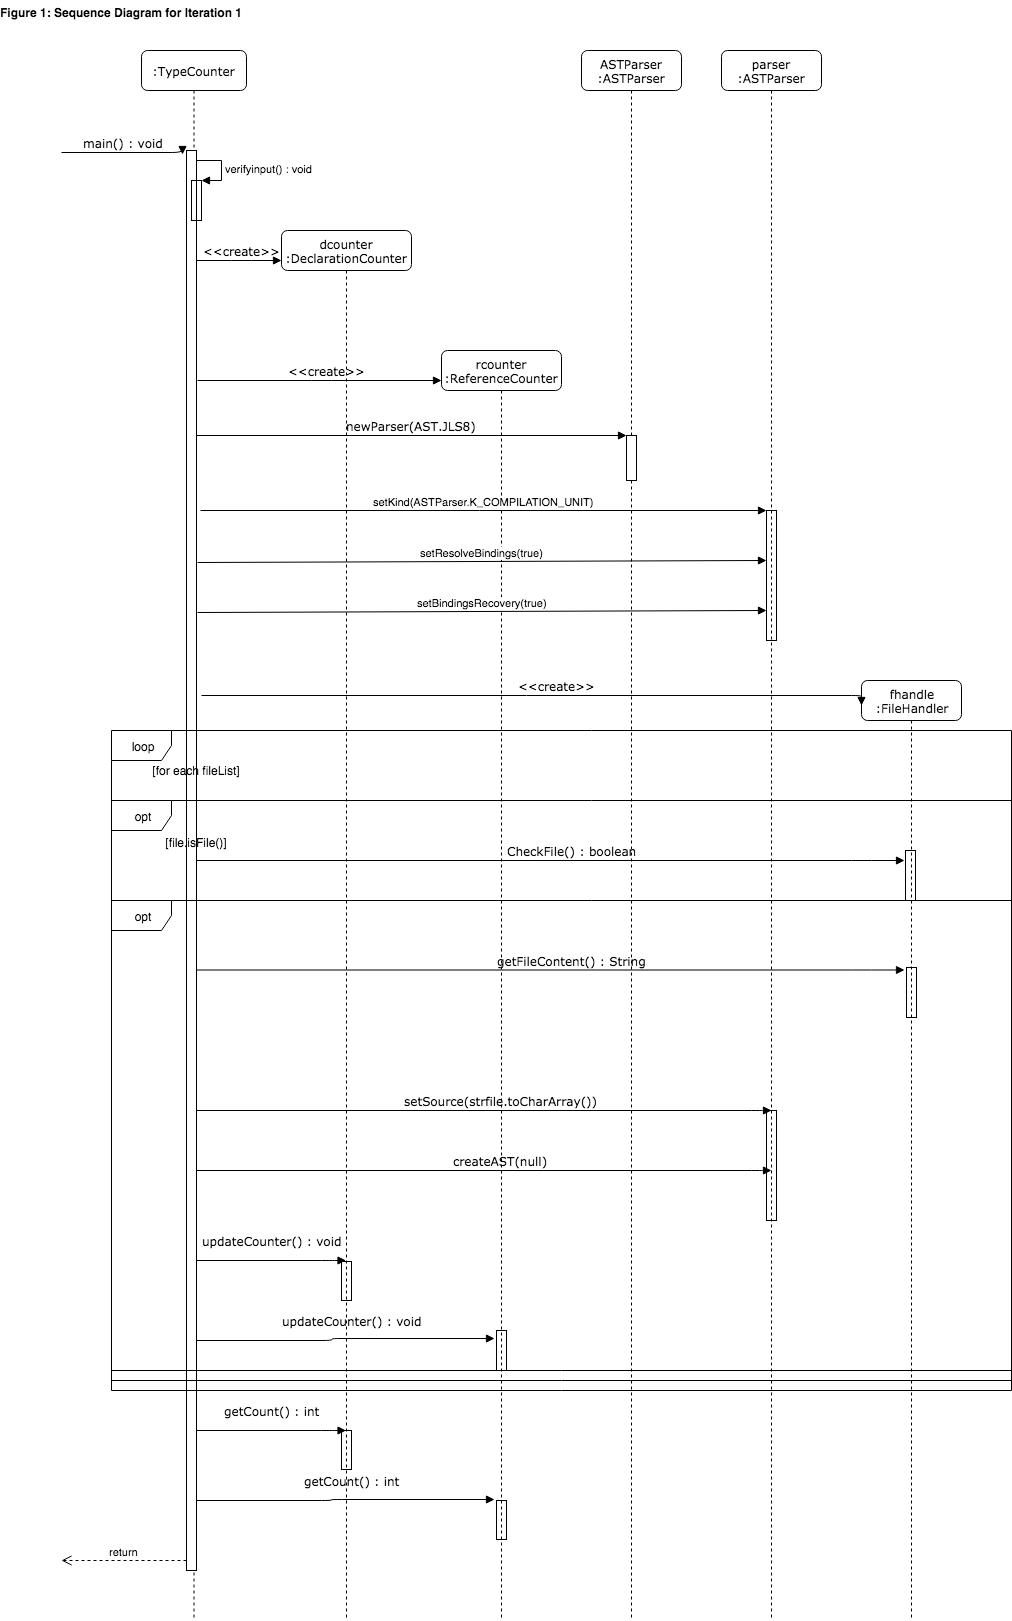

The diagram above was exported from draw.io. Its source (the exported page's mxGraphModel, read from the mxfile embedded in the PNG):
<mxGraphModel dx="2130" dy="521" grid="1" gridSize="10" guides="1" tooltips="1" connect="1" arrows="1" fold="1" page="1" pageScale="1" pageWidth="1100" pageHeight="850" background="#ffffff" math="0" shadow="0">
  <root>
    <mxCell id="0" />
    <mxCell id="1" parent="0" />
    <mxCell id="7baba1c4bc27f4b0-2" value="dcounter&lt;br&gt;:DeclarationCounter" style="shape=umlLifeline;perimeter=lifelinePerimeter;whiteSpace=wrap;html=1;container=1;collapsible=0;recursiveResize=0;outlineConnect=0;rounded=1;shadow=0;comic=0;labelBackgroundColor=none;strokeColor=#000000;strokeWidth=1;fillColor=#FFFFFF;fontFamily=Verdana;fontSize=12;fontColor=#000000;align=center;" parent="1" vertex="1">
      <mxGeometry x="240" y="260" width="130" height="1390" as="geometry" />
    </mxCell>
    <mxCell id="49" value="" style="html=1;points=[];perimeter=orthogonalPerimeter;fillColor=none;gradientColor=#ffffff;" vertex="1" parent="7baba1c4bc27f4b0-2">
      <mxGeometry x="60" y="1200" width="10" height="39" as="geometry" />
    </mxCell>
    <mxCell id="51" value="getCount() : int" style="html=1;verticalAlign=bottom;endArrow=block;labelBackgroundColor=none;fontFamily=Verdana;fontSize=12;edgeStyle=elbowEdgeStyle;elbow=horizontal;" edge="1" parent="7baba1c4bc27f4b0-2">
      <mxGeometry x="0.0451" y="9" relative="1" as="geometry">
        <mxPoint x="-85.5" y="1270" as="sourcePoint" />
        <mxPoint x="213" y="1269" as="targetPoint" />
        <Array as="points">
          <mxPoint x="50" y="1270" />
          <mxPoint x="-61.5" y="1110" />
          <mxPoint x="33.5" y="1129.5" />
        </Array>
        <mxPoint as="offset" />
      </mxGeometry>
    </mxCell>
    <mxCell id="7baba1c4bc27f4b0-3" value="rcounter&lt;br&gt;:ReferenceCounter&lt;br&gt;" style="shape=umlLifeline;perimeter=lifelinePerimeter;whiteSpace=wrap;html=1;container=1;collapsible=0;recursiveResize=0;outlineConnect=0;rounded=1;shadow=0;comic=0;labelBackgroundColor=none;strokeColor=#000000;strokeWidth=1;fillColor=#FFFFFF;fontFamily=Verdana;fontSize=12;fontColor=#000000;align=center;" parent="1" vertex="1">
      <mxGeometry x="400" y="380" width="120" height="1270" as="geometry" />
    </mxCell>
    <mxCell id="47" value="" style="html=1;points=[];perimeter=orthogonalPerimeter;fillColor=none;gradientColor=#ffffff;" vertex="1" parent="7baba1c4bc27f4b0-3">
      <mxGeometry x="55" y="980" width="10" height="40" as="geometry" />
    </mxCell>
    <mxCell id="50" value="" style="html=1;points=[];perimeter=orthogonalPerimeter;fillColor=none;gradientColor=#ffffff;" vertex="1" parent="7baba1c4bc27f4b0-3">
      <mxGeometry x="55" y="1150" width="10" height="39" as="geometry" />
    </mxCell>
    <mxCell id="7baba1c4bc27f4b0-4" value="ASTParser&lt;br&gt;:ASTParser&lt;br&gt;" style="shape=umlLifeline;perimeter=lifelinePerimeter;whiteSpace=wrap;html=1;container=1;collapsible=0;recursiveResize=0;outlineConnect=0;rounded=1;shadow=0;comic=0;labelBackgroundColor=none;strokeColor=#000000;strokeWidth=1;fillColor=#FFFFFF;fontFamily=Verdana;fontSize=12;fontColor=#000000;align=center;" parent="1" vertex="1">
      <mxGeometry x="540" y="80" width="100" height="1570" as="geometry" />
    </mxCell>
    <mxCell id="7baba1c4bc27f4b0-5" value="parser&lt;br&gt;:ASTParser&lt;br&gt;" style="shape=umlLifeline;perimeter=lifelinePerimeter;whiteSpace=wrap;html=1;container=1;collapsible=0;recursiveResize=0;outlineConnect=0;rounded=1;shadow=0;comic=0;labelBackgroundColor=none;strokeColor=#000000;strokeWidth=1;fillColor=#FFFFFF;fontFamily=Verdana;fontSize=12;fontColor=#000000;align=center;" parent="1" vertex="1">
      <mxGeometry x="680" y="80" width="100" height="1570" as="geometry" />
    </mxCell>
    <mxCell id="14" value="" style="html=1;points=[];perimeter=orthogonalPerimeter;fillColor=none;gradientColor=#ffffff;" vertex="1" parent="7baba1c4bc27f4b0-5">
      <mxGeometry x="45" y="460" width="10" height="130" as="geometry" />
    </mxCell>
    <mxCell id="39" value="" style="html=1;points=[];perimeter=orthogonalPerimeter;fillColor=none;gradientColor=#ffffff;" vertex="1" parent="7baba1c4bc27f4b0-5">
      <mxGeometry x="45" y="1060" width="10" height="110" as="geometry" />
    </mxCell>
    <mxCell id="7baba1c4bc27f4b0-6" value="fhandle&lt;br&gt;:FileHandler&lt;br&gt;" style="shape=umlLifeline;perimeter=lifelinePerimeter;whiteSpace=wrap;html=1;container=1;collapsible=0;recursiveResize=0;outlineConnect=0;rounded=1;shadow=0;comic=0;labelBackgroundColor=none;strokeColor=#000000;strokeWidth=1;fillColor=#FFFFFF;fontFamily=Verdana;fontSize=12;fontColor=#000000;align=center;" parent="1" vertex="1">
      <mxGeometry x="820" y="710" width="100" height="940" as="geometry" />
    </mxCell>
    <mxCell id="32" value="" style="html=1;points=[];perimeter=orthogonalPerimeter;fillColor=none;gradientColor=#ffffff;" vertex="1" parent="7baba1c4bc27f4b0-6">
      <mxGeometry x="44" y="170" width="10" height="50" as="geometry" />
    </mxCell>
    <mxCell id="7baba1c4bc27f4b0-8" value=":TypeCounter" style="shape=umlLifeline;perimeter=lifelinePerimeter;whiteSpace=wrap;html=1;container=1;collapsible=0;recursiveResize=0;outlineConnect=0;rounded=1;shadow=0;comic=0;labelBackgroundColor=none;strokeColor=#000000;strokeWidth=1;fillColor=#FFFFFF;fontFamily=Verdana;fontSize=12;fontColor=#000000;align=center;" parent="1" vertex="1">
      <mxGeometry x="100" y="80" width="105" height="1570" as="geometry" />
    </mxCell>
    <mxCell id="7baba1c4bc27f4b0-9" value="" style="html=1;points=[];perimeter=orthogonalPerimeter;rounded=0;shadow=0;comic=0;labelBackgroundColor=none;strokeColor=#000000;strokeWidth=1;fillColor=#FFFFFF;fontFamily=Verdana;fontSize=12;fontColor=#000000;align=center;" parent="7baba1c4bc27f4b0-8" vertex="1">
      <mxGeometry x="45" y="100" width="10" height="1420" as="geometry" />
    </mxCell>
    <mxCell id="8" value="" style="html=1;points=[];perimeter=orthogonalPerimeter;fillColor=none;gradientColor=#ffffff;" vertex="1" parent="7baba1c4bc27f4b0-8">
      <mxGeometry x="50" y="130" width="10" height="40" as="geometry" />
    </mxCell>
    <mxCell id="9" value="verifyinput() : void" style="edgeStyle=orthogonalEdgeStyle;html=1;align=left;spacingLeft=2;endArrow=block;rounded=0;entryX=1;entryY=0;" edge="1" target="8" parent="7baba1c4bc27f4b0-8">
      <mxGeometry relative="1" as="geometry">
        <mxPoint x="55" y="110" as="sourcePoint" />
        <Array as="points">
          <mxPoint x="80" y="110" />
        </Array>
      </mxGeometry>
    </mxCell>
    <mxCell id="7baba1c4bc27f4b0-22" value="" style="html=1;points=[];perimeter=orthogonalPerimeter;rounded=0;shadow=0;comic=0;labelBackgroundColor=none;strokeColor=#000000;strokeWidth=1;fillColor=#FFFFFF;fontFamily=Verdana;fontSize=12;fontColor=#000000;align=center;" parent="1" vertex="1">
      <mxGeometry x="585" y="465" width="10" height="45" as="geometry" />
    </mxCell>
    <mxCell id="7baba1c4bc27f4b0-23" value="newParser(AST.JLS8)" style="html=1;verticalAlign=bottom;endArrow=block;entryX=0;entryY=0;labelBackgroundColor=none;fontFamily=Verdana;fontSize=12;" parent="1" source="7baba1c4bc27f4b0-9" target="7baba1c4bc27f4b0-22" edge="1">
      <mxGeometry relative="1" as="geometry">
        <mxPoint x="510" y="420" as="sourcePoint" />
      </mxGeometry>
    </mxCell>
    <mxCell id="7baba1c4bc27f4b0-11" value="&amp;lt;&amp;lt;create&amp;gt;&amp;gt;" style="html=1;verticalAlign=bottom;endArrow=block;labelBackgroundColor=none;fontFamily=Verdana;fontSize=12;edgeStyle=elbowEdgeStyle;elbow=vertical;" parent="1" source="7baba1c4bc27f4b0-9" edge="1">
      <mxGeometry x="0.0588" relative="1" as="geometry">
        <mxPoint x="220" y="190" as="sourcePoint" />
        <mxPoint x="240" y="290" as="targetPoint" />
        <Array as="points">
          <mxPoint x="200" y="290" />
          <mxPoint x="230" y="220" />
        </Array>
        <mxPoint as="offset" />
      </mxGeometry>
    </mxCell>
    <mxCell id="2" value="main() : void" style="html=1;verticalAlign=bottom;endArrow=block;labelBackgroundColor=none;fontFamily=Verdana;fontSize=12;edgeStyle=elbowEdgeStyle;elbow=vertical;entryX=-0.4;entryY=0.003;entryPerimeter=0;" edge="1" parent="1" target="7baba1c4bc27f4b0-9">
      <mxGeometry relative="1" as="geometry">
        <mxPoint x="20" y="182" as="sourcePoint" />
        <mxPoint x="125" y="179.5" as="targetPoint" />
        <Array as="points">
          <mxPoint x="80" y="182" />
        </Array>
      </mxGeometry>
    </mxCell>
    <mxCell id="4" value="&amp;lt;&amp;lt;create&amp;gt;&amp;gt;" style="html=1;verticalAlign=bottom;endArrow=block;labelBackgroundColor=none;fontFamily=Verdana;fontSize=12;edgeStyle=elbowEdgeStyle;elbow=vertical;" edge="1" parent="1">
      <mxGeometry x="0.0588" relative="1" as="geometry">
        <mxPoint x="156" y="410" as="sourcePoint" />
        <mxPoint x="400" y="410" as="targetPoint" />
        <Array as="points">
          <mxPoint x="280" y="410" />
          <mxPoint x="160" y="250" />
          <mxPoint x="255" y="269.5" />
        </Array>
        <mxPoint as="offset" />
      </mxGeometry>
    </mxCell>
    <mxCell id="15" value="setKind(ASTParser.K_COMPILATION_UNIT)" style="html=1;verticalAlign=bottom;endArrow=block;entryX=0;entryY=0;" edge="1" target="14" parent="1">
      <mxGeometry relative="1" as="geometry">
        <mxPoint x="159" y="540" as="sourcePoint" />
      </mxGeometry>
    </mxCell>
    <mxCell id="17" value="setResolveBindings(true)" style="html=1;verticalAlign=bottom;endArrow=block;entryX=0;entryY=0;exitX=1.1;exitY=0.557;exitPerimeter=0;" edge="1" parent="1">
      <mxGeometry relative="1" as="geometry">
        <mxPoint x="156" y="592" as="sourcePoint" />
        <mxPoint x="725" y="590" as="targetPoint" />
      </mxGeometry>
    </mxCell>
    <mxCell id="18" value="setBindingsRecovery(true)" style="html=1;verticalAlign=bottom;endArrow=block;entryX=0;entryY=0;exitX=1.1;exitY=0.557;exitPerimeter=0;" edge="1" parent="1">
      <mxGeometry relative="1" as="geometry">
        <mxPoint x="156" y="642" as="sourcePoint" />
        <mxPoint x="725" y="640" as="targetPoint" />
      </mxGeometry>
    </mxCell>
    <mxCell id="23" value="&amp;lt;&amp;lt;create&amp;gt;&amp;gt;" style="html=1;verticalAlign=bottom;endArrow=block;labelBackgroundColor=none;fontFamily=Verdana;fontSize=12;edgeStyle=elbowEdgeStyle;elbow=vertical;entryX=0;entryY=0.027;entryPerimeter=0;" edge="1" parent="1" target="7baba1c4bc27f4b0-6">
      <mxGeometry x="0.0588" relative="1" as="geometry">
        <mxPoint x="160" y="725" as="sourcePoint" />
        <mxPoint x="424" y="733" as="targetPoint" />
        <Array as="points">
          <mxPoint x="304" y="725" />
          <mxPoint x="184" y="565" />
          <mxPoint x="279" y="584.5" />
        </Array>
        <mxPoint as="offset" />
      </mxGeometry>
    </mxCell>
    <mxCell id="25" value="loop" style="shape=umlFrame;whiteSpace=wrap;html=1;fillColor=none;gradientColor=#ffffff;" vertex="1" parent="1">
      <mxGeometry x="70" y="760" width="900" height="640" as="geometry" />
    </mxCell>
    <mxCell id="27" value="opt" style="shape=umlFrame;whiteSpace=wrap;html=1;fillColor=none;gradientColor=#ffffff;" vertex="1" parent="1">
      <mxGeometry x="70" y="830" width="900" height="580" as="geometry" />
    </mxCell>
    <mxCell id="28" value="opt" style="shape=umlFrame;whiteSpace=wrap;html=1;fillColor=none;gradientColor=#ffffff;" vertex="1" parent="1">
      <mxGeometry x="70" y="930" width="900" height="490" as="geometry" />
    </mxCell>
    <mxCell id="29" value="[for each fileList]" style="text;align=center;fontStyle=0;verticalAlign=middle;spacingLeft=3;spacingRight=3;strokeColor=none;rotatable=0;points=[[0,0.5],[1,0.5]];portConstraint=eastwest;fillColor=none;gradientColor=#ffffff;" vertex="1" parent="1">
      <mxGeometry x="115" y="788" width="80" height="26" as="geometry" />
    </mxCell>
    <mxCell id="30" value="[file.isFile()]" style="text;align=center;fontStyle=0;verticalAlign=middle;spacingLeft=3;spacingRight=3;strokeColor=none;rotatable=0;points=[[0,0.5],[1,0.5]];portConstraint=eastwest;fillColor=none;gradientColor=#ffffff;" vertex="1" parent="1">
      <mxGeometry x="115" y="860" width="80" height="26" as="geometry" />
    </mxCell>
    <mxCell id="31" value="CheckFile() : boolean" style="html=1;verticalAlign=bottom;endArrow=block;labelBackgroundColor=none;fontFamily=Verdana;fontSize=12;edgeStyle=elbowEdgeStyle;elbow=vertical;" edge="1" parent="1">
      <mxGeometry x="0.0588" relative="1" as="geometry">
        <mxPoint x="155" y="890" as="sourcePoint" />
        <mxPoint x="863" y="890" as="targetPoint" />
        <Array as="points">
          <mxPoint x="820" y="890" />
          <mxPoint x="179" y="730" />
          <mxPoint x="274" y="749.5" />
        </Array>
        <mxPoint as="offset" />
      </mxGeometry>
    </mxCell>
    <mxCell id="36" value="" style="html=1;points=[];perimeter=orthogonalPerimeter;fillColor=none;gradientColor=#ffffff;" vertex="1" parent="1">
      <mxGeometry x="865" y="997" width="10" height="50" as="geometry" />
    </mxCell>
    <mxCell id="37" value="getFileContent() : String" style="html=1;verticalAlign=bottom;endArrow=block;labelBackgroundColor=none;fontFamily=Verdana;fontSize=12;edgeStyle=elbowEdgeStyle;elbow=vertical;" edge="1" parent="1">
      <mxGeometry x="0.0588" relative="1" as="geometry">
        <mxPoint x="155" y="999.5" as="sourcePoint" />
        <mxPoint x="863" y="999.5" as="targetPoint" />
        <Array as="points">
          <mxPoint x="820" y="999.5" />
          <mxPoint x="179" y="839.5" />
          <mxPoint x="274" y="859" />
        </Array>
        <mxPoint as="offset" />
      </mxGeometry>
    </mxCell>
    <mxCell id="38" value="setSource(strfile.toCharArray())" style="html=1;verticalAlign=bottom;endArrow=block;labelBackgroundColor=none;fontFamily=Verdana;fontSize=12;edgeStyle=elbowEdgeStyle;elbow=vertical;" edge="1" parent="1">
      <mxGeometry x="0.0588" relative="1" as="geometry">
        <mxPoint x="155" y="1140" as="sourcePoint" />
        <mxPoint x="730" y="1140" as="targetPoint" />
        <Array as="points">
          <mxPoint x="720" y="1140" />
          <mxPoint x="179" y="980" />
          <mxPoint x="274" y="999.5" />
        </Array>
        <mxPoint as="offset" />
      </mxGeometry>
    </mxCell>
    <mxCell id="42" value="createAST(null)" style="html=1;verticalAlign=bottom;endArrow=block;labelBackgroundColor=none;fontFamily=Verdana;fontSize=12;edgeStyle=elbowEdgeStyle;elbow=vertical;" edge="1" parent="1">
      <mxGeometry x="0.0588" relative="1" as="geometry">
        <mxPoint x="155" y="1200" as="sourcePoint" />
        <mxPoint x="730" y="1200" as="targetPoint" />
        <Array as="points">
          <mxPoint x="720" y="1200" />
          <mxPoint x="179" y="1040" />
          <mxPoint x="274" y="1059.5" />
        </Array>
        <mxPoint as="offset" />
      </mxGeometry>
    </mxCell>
    <mxCell id="44" value="updateCounter() : void" style="html=1;verticalAlign=bottom;endArrow=block;labelBackgroundColor=none;fontFamily=Verdana;fontSize=12;edgeStyle=elbowEdgeStyle;elbow=horizontal;" edge="1" parent="1">
      <mxGeometry x="0.0067" y="10" relative="1" as="geometry">
        <mxPoint x="154.5" y="1290" as="sourcePoint" />
        <mxPoint x="304.5" y="1290" as="targetPoint" />
        <Array as="points">
          <mxPoint x="290" y="1290" />
          <mxPoint x="178.5" y="1130" />
          <mxPoint x="273.5" y="1149.5" />
        </Array>
        <mxPoint as="offset" />
      </mxGeometry>
    </mxCell>
    <mxCell id="45" value="" style="html=1;points=[];perimeter=orthogonalPerimeter;fillColor=none;gradientColor=#ffffff;" vertex="1" parent="1">
      <mxGeometry x="300" y="1291" width="10" height="39" as="geometry" />
    </mxCell>
    <mxCell id="46" value="updateCounter() : void" style="html=1;verticalAlign=bottom;endArrow=block;labelBackgroundColor=none;fontFamily=Verdana;fontSize=12;edgeStyle=elbowEdgeStyle;elbow=horizontal;" edge="1" parent="1">
      <mxGeometry x="0.0467" y="8" relative="1" as="geometry">
        <mxPoint x="155" y="1370" as="sourcePoint" />
        <mxPoint x="453" y="1368" as="targetPoint" />
        <Array as="points">
          <mxPoint x="290.5" y="1370" />
          <mxPoint x="179" y="1210" />
          <mxPoint x="274" y="1229.5" />
        </Array>
        <mxPoint as="offset" />
      </mxGeometry>
    </mxCell>
    <mxCell id="48" value="getCount() : int" style="html=1;verticalAlign=bottom;endArrow=block;labelBackgroundColor=none;fontFamily=Verdana;fontSize=12;edgeStyle=elbowEdgeStyle;elbow=horizontal;" edge="1" parent="1">
      <mxGeometry x="0.0067" y="10" relative="1" as="geometry">
        <mxPoint x="154.5" y="1460" as="sourcePoint" />
        <mxPoint x="304.5" y="1460" as="targetPoint" />
        <Array as="points">
          <mxPoint x="290" y="1460" />
          <mxPoint x="178.5" y="1300" />
          <mxPoint x="273.5" y="1319.5" />
        </Array>
        <mxPoint as="offset" />
      </mxGeometry>
    </mxCell>
    <mxCell id="52" value="return" style="html=1;verticalAlign=bottom;endArrow=open;dashed=1;endSize=8;" edge="1" parent="1">
      <mxGeometry relative="1" as="geometry">
        <mxPoint x="145" y="1590" as="sourcePoint" />
        <mxPoint x="20" y="1590" as="targetPoint" />
      </mxGeometry>
    </mxCell>
    <mxCell id="54" value="Figure 1: Sequence Diagram for Iteration 1" style="text;align=center;fontStyle=1;verticalAlign=middle;spacingLeft=3;spacingRight=3;strokeColor=none;rotatable=0;points=[[0,0.5],[1,0.5]];portConstraint=eastwest;fillColor=none;gradientColor=#ffffff;" vertex="1" parent="1">
      <mxGeometry x="40" y="30" width="80" height="26" as="geometry" />
    </mxCell>
  </root>
</mxGraphModel>